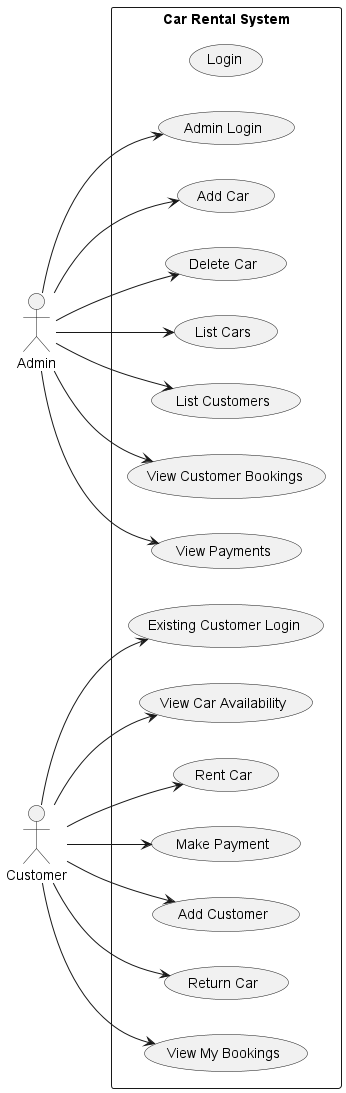

The diagram above was rendered by PlantUML. Its source (embedded in the PNG):
@startuml
left to right direction

actor Admin as A
actor Customer as C

rectangle "Car Rental System" {

    usecase "Login" as UC1
    usecase "Add Car" as UC2
    usecase "Delete Car" as UC3
    usecase "List Cars" as UC4
    usecase "Add Customer" as UC5
    usecase "List Customers" as UC6
    usecase "View Customer Bookings" as UC7
    usecase "View Payments" as UC8
    usecase "View Car Availability" as UC9
    usecase "Rent Car" as UC10
    usecase "Make Payment" as UC11
    usecase "Return Car" as UC12
    usecase "View My Bookings" as UC13
    usecase "Existing Customer Login" as UC14
    usecase "Admin Login" as UC15

    A --> UC15
    A --> UC2
    A --> UC3
    A --> UC4
    A --> UC6
    A --> UC7
    A --> UC8

    C --> UC14
    C --> UC5
    C --> UC9
    C --> UC10
    C --> UC11
    C --> UC12
    C --> UC13
}

@enduml